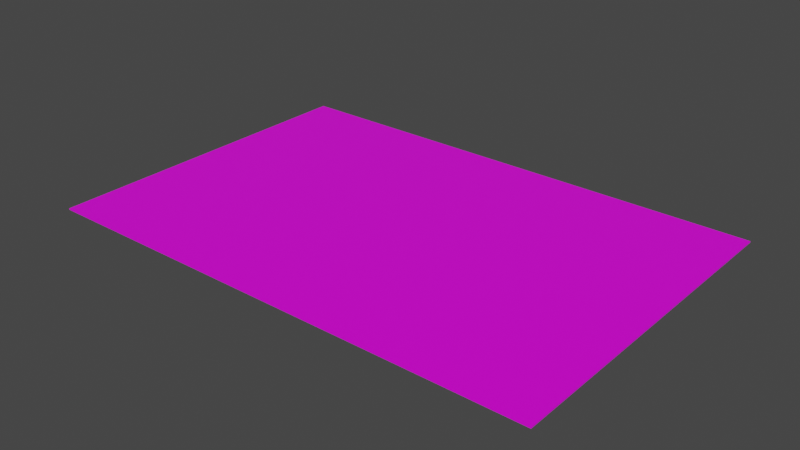 # Source: GameBoard.blend  (saved by Blender 2.82.7; exported with 4.5.12 LTS)
import bpy
from mathutils import Matrix  # noqa: F401  (used for matrix-valued properties, if any)

bpy.ops.wm.read_factory_settings(use_empty=True)
scene = bpy.context.scene
scene.name = 'Scene'

# ---- collections
col_collection = bpy.data.collections.new('Collection'); scene.collection.children.link(col_collection)

# ---- images (referenced by path relative to the original .blend; pixels are not part of the script)
import os
ASSET_DIR = os.environ.get("B2B_ASSET_DIR", "")  # directory of the original .blend (textures are referenced by path, not embedded)
HERE = os.path.dirname(os.path.abspath(__file__))  # packed textures are extracted next to this script under _unpacked/

def load_image(name, relpath, width, height, colorspace="sRGB"):
    """Load a texture the original file referenced (path relative to the .blend, or extracted next to this script)."""
    p = next((c for c in (os.path.join(HERE, relpath), os.path.join(ASSET_DIR, relpath)) if relpath and os.path.exists(c)), "")
    if p:
        img = bpy.data.images.load(p, check_existing=True)
        img.name = name
    else:  # same state as the original file: an image datablock whose file is absent (Cycles renders it pink)
        img = bpy.data.images.new(name, width, height)
        img.source = "FILE"
        img.filepath = "//" + (relpath or name)
    img.colorspace_settings.name = colorspace
    return img
img_fullmap_png = load_image('FullMap.png', 'FullMap.png', 1024, 1024, 'sRGB')

# ---- materials (node trees are filled in below, after node groups)
mat_material = bpy.data.materials.new('Material')
mat_material.alpha_threshold = 0.0
mat_material.use_transparent_shadow = False
mat_material.line_color = (0.0, 0.0, 0.0, 1.0)

# ---- material node trees
mat_material.use_nodes = True; mat_material.node_tree.nodes.clear()
_N = mat_material.node_tree.nodes; _L = mat_material.node_tree.links
n0 = _N.new('ShaderNodeOutputMaterial'); n0.name = 'Material Output'; n0.location = (300, 300)
n1 = _N.new('ShaderNodeBsdfPrincipled'); n1.name = 'Principled BSDF'; n1.location = (10, 300)
n1.distribution = 'GGX'
n1.subsurface_method = 'BURLEY'
n1.inputs[2].default_value = 0.4
n1.inputs[3].default_value = 1.45
n1.inputs[27].default_value = (0.0, 0.0, 0.0, 1.0)
n1.inputs[28].default_value = 1.0
n2 = _N.new('ShaderNodeTexImage'); n2.name = 'Image Texture'; n2.location = (-280, 280)
n2.image = img_fullmap_png
_L.new(n1.outputs[0], n0.inputs[0])
_L.new(n2.outputs[0], n1.inputs[0])
n0.is_active_output = True

# ---- world
world_world = bpy.data.worlds.new('World'); scene.world = world_world
world_world.use_nodes = True; world_world.node_tree.nodes.clear()
_N = world_world.node_tree.nodes; _L = world_world.node_tree.links
n0 = _N.new('ShaderNodeOutputWorld'); n0.name = 'World Output'; n0.location = (300, 300)
n1 = _N.new('ShaderNodeBackground'); n1.name = 'Background'; n1.location = (10, 300)
n1.inputs[0].default_value = (0.05088, 0.05088, 0.05088, 1.0)
_L.new(n1.outputs[0], n0.inputs[0])
n0.is_active_output = True
world_world.color = (0.05088, 0.05088, 0.05088)
world_world.use_sun_shadow = False
world_world.sun_shadow_jitter_overblur = 0.0

# ---- meshes
me_cube = bpy.data.meshes.new('Cube')
me_cube.from_pydata([(1.0, 1.0, 1.0), (1.0, 1.0, -1.0), (1.0, -1.0, 1.0), (1.0, -1.0, -1.0), (-1.0, 1.0, 1.0), (-1.0, 1.0, -1.0), (-1.0, -1.0, 1.0), (-1.0, -1.0, -1.0)], [], [(0, 4, 6, 2), (3, 2, 6, 7), (7, 6, 4, 5), (5, 1, 3, 7), (1, 0, 2, 3), (5, 4, 0, 1)])
_uv = me_cube.uv_layers.new(name='UVMap')
_uv.uv.foreach_set('vector', [0.9706, 0.002194, 0.9706, 0.955, 0.0309, 0.955, 0.0309, 0.002194, 0.225, 0.6667, 0.225, 0.3333, 0.45, 0.3333, 0.45, 0.6667, 0.45, 0.3333, 0.225, 0.3333, 0.225, 3.974e-08, 0.45, 0.0, 0.675, 0.3333, 0.45, 0.3333, 0.45, 2.98e-08, 0.675, 0.0, 0.225, 0.3333, 8.717e-08, 0.3333, 0.0, 8.941e-08, 0.225, 0.0, 0.225, 0.6667, 2.682e-08, 0.6667, 0.0, 0.3333, 0.225, 0.3333])
me_cube.materials.append(mat_material)
me_cube.use_remesh_preserve_volume = False
me_cube.use_remesh_preserve_attributes = False
me_cube.use_mirror_vertex_groups = False
me_cube.update()

# ---- objects
ob_cube = bpy.data.objects.new('Cube', me_cube)

# ---- transforms, parenting, visibility, modifiers, constraints
ob_cube.location = (0.0, 0.0, 0.0)
ob_cube.rotation_euler = (0.0, 0.0, -1.571)
ob_cube.scale = (32.0, 47.85, 0.122)
ob_cube.lock_rotations_4d = False
ob_cube.empty_display_type = 'ARROWS'
ob_cube.lineart.crease_threshold = 0.0

# ---- collection membership
col_collection.objects.link(ob_cube)

# ---- scene / render settings (as saved in the file)
scene.frame_start = 1; scene.frame_end = 250; scene.frame_set(1)
scene.render.engine = 'BLENDER_EEVEE_NEXT'
scene.cycles.use_denoising = False
scene.cycles.samples = 128
scene.cycles.sampling_pattern = 'TABULATED_SOBOL'
scene.cycles.use_adaptive_sampling = False
scene.cycles.use_light_tree = False
scene.view_settings.view_transform = 'Filmic'
bpy.context.view_layer.update()

# ---- added for rendering (the .blend has no active camera and no usable light): camera, sun
cam_auto = bpy.data.cameras.new('AutoCamera')
cam_auto.lens = 50.0
cam_auto.sensor_width = 36.0
cam_auto.clip_end = 1869.41
ob_auto_camera = bpy.data.objects.new('AutoCamera', cam_auto)
scene.collection.objects.link(ob_auto_camera)
ob_auto_camera.location = (106.52, -127.824, 85.2157)
ob_auto_camera.rotation_euler = (1.09748, -7.21219e-08, 0.694738)
scene.camera = ob_auto_camera
light_auto_sun = bpy.data.lights.new('AutoSun', 'SUN')
light_auto_sun.energy = 3.0
light_auto_sun.angle = 0.0523599
ob_auto_sun = bpy.data.objects.new('AutoSun', light_auto_sun)
scene.collection.objects.link(ob_auto_sun)
ob_auto_sun.rotation_euler = (0.872665, 0.174533, 0.523599)
bpy.context.view_layer.update()
